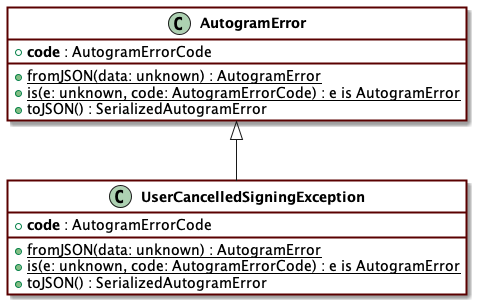

The diagram above was rendered by PlantUML. Its source (embedded in the PNG):
@startuml
skinparam ClassFontStyle bold
skinparam ClassBackgroundColor ffffff
skinparam ClassBorderColor 5a0000
skinparam RoundCorner 0
skinparam ClassBorderThickness 2
hide empty fields
hide empty methods
skinparam Shadowing true
skinparam BackgroundColor transparent
class "UserCancelledSigningException" {
    +<b>code</b> : AutogramErrorCode
    {static} +fromJSON(data: unknown) : AutogramError
    {static} +is(e: unknown, code: AutogramErrorCode) : e is AutogramError
    +toJSON() : SerializedAutogramError
}
class "AutogramError" {
    +<b>code</b> : AutogramErrorCode
    {static} +fromJSON(data: unknown) : AutogramError
    {static} +is(e: unknown, code: AutogramErrorCode) : e is AutogramError
    +toJSON() : SerializedAutogramError
}
"AutogramError" <|-- "UserCancelledSigningException"
@enduml